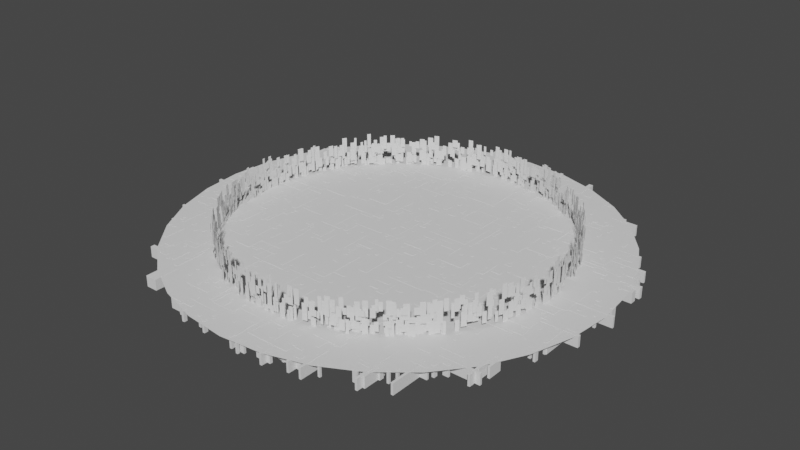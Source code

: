 # Source: Stage.blend  (saved by Blender 3.6.11; exported with 4.5.12 LTS)
import bpy
from mathutils import Matrix  # noqa: F401  (used for matrix-valued properties, if any)

bpy.ops.wm.read_factory_settings(use_empty=True)
scene = bpy.context.scene
scene.name = 'Scene'

# ---- collections
col_collection = bpy.data.collections.new('Collection'); scene.collection.children.link(col_collection)

# ---- node groups
ng_geometry_nodes = bpy.data.node_groups.new('Geometry Nodes', 'GeometryNodeTree')
_s = ng_geometry_nodes.interface.new_socket(name='Geometry', in_out='OUTPUT', socket_type='NodeSocketGeometry')
_s = ng_geometry_nodes.interface.new_socket(name='Geometry', in_out='INPUT', socket_type='NodeSocketGeometry')
ng_geometry_nodes.is_modifier = True
_N = ng_geometry_nodes.nodes; _L = ng_geometry_nodes.links
n0 = _N.new('NodeGroupInput'); n0.name = 'Group Input'; n0.location = (232, -503)
n1 = _N.new('GeometryNodeDistributePointsOnFaces'); n1.name = 'Distribute Points on Faces'; n1.location = (213, -290)
n1.inputs[4].default_value = 0.2
n1.inputs[6].default_value = 73
n2 = _N.new('GeometryNodeMeshCircle'); n2.name = 'Mesh Circle'; n2.location = (0, -135)
n2.fill_type = 'NGON'
n2.inputs[1].default_value = 40.0
n3 = _N.new('GeometryNodeJoinGeometry'); n3.name = 'Join Geometry.001'; n3.location = (957, -135)
n4 = _N.new('NodeGroupOutput'); n4.name = 'Group Output'; n4.location = (1112, -135)
n5 = _N.new('GeometryNodeRealizeInstances'); n5.name = 'Realize Instances.001'; n5.location = (899, -425)
n6 = _N.new('GeometryNodeInstanceOnPoints'); n6.name = 'Instance on Points.001'; n6.location = (459, -387)
n7 = _N.new('GeometryNodeTranslateInstances'); n7.name = 'Translate Instances'; n7.location = (711, -619)
n8 = _N.new('FunctionNodeRandomValue'); n8.name = 'Random Value'; n8.location = (271, -909)
n8.inputs[2].default_value = -0.99
n8.inputs[3].default_value = -0.95
n9 = _N.new('ShaderNodeCombineXYZ'); n9.name = 'Combine XYZ'; n9.location = (464, -909)
n10 = _N.new('ShaderNodeCombineXYZ'); n10.name = 'Combine XYZ.001'; n10.location = (247, -599)
n10.inputs[2].default_value = 1.0
n11 = _N.new('FunctionNodeRandomValue'); n11.name = 'Random Value.001'; n11.location = (-387, -599)
n11.inputs[8].default_value = 606
n12 = _N.new('FunctionNodeRandomValue'); n12.name = 'Random Value.002'; n12.location = (-387, -773)
n12.inputs[8].default_value = 441
n13 = _N.new('ShaderNodeMath'); n13.name = 'Math'; n13.location = (-193, -599)
n13.operation = 'POWER'
n13.inputs[1].default_value = 8.0
n14 = _N.new('ShaderNodeMapRange'); n14.name = 'Map Range'; n14.location = (19, -580)
n14.inputs[3].default_value = 0.2
n14.inputs[4].default_value = 4.0
n15 = _N.new('ShaderNodeMapRange'); n15.name = 'Map Range.001'; n15.location = (19, -851)
n15.inputs[3].default_value = 0.2
n15.inputs[4].default_value = 4.0
n16 = _N.new('ShaderNodeMath'); n16.name = 'Math.001'; n16.location = (-193, -773)
n16.operation = 'POWER'
n16.inputs[1].default_value = 8.0
_L.new(n2.outputs[0], n1.inputs[0])
_L.new(n0.outputs[0], n6.inputs[2])
_L.new(n1.outputs[0], n6.inputs[0])
_L.new(n7.outputs[0], n5.inputs[0])
_L.new(n5.outputs[0], n3.inputs[0])
_L.new(n2.outputs[0], n3.inputs[0])
_L.new(n3.outputs[0], n4.inputs[0])
_L.new(n6.outputs[0], n7.inputs[0])
_L.new(n9.outputs[0], n7.inputs[2])
_L.new(n8.outputs[1], n9.inputs[2])
_L.new(n11.outputs[1], n13.inputs[0])
_L.new(n10.outputs[0], n6.inputs[6])
_L.new(n12.outputs[1], n16.inputs[0])
_L.new(n13.outputs[0], n14.inputs[0])
_L.new(n14.outputs[0], n10.inputs[0])
_L.new(n16.outputs[0], n15.inputs[0])
_L.new(n15.outputs[0], n10.inputs[1])
n4.is_active_output = True
ng_geometry_nodes_004 = bpy.data.node_groups.new('Geometry Nodes.004', 'GeometryNodeTree')
_s = ng_geometry_nodes_004.interface.new_socket(name='Geometry', in_out='OUTPUT', socket_type='NodeSocketGeometry')
_s = ng_geometry_nodes_004.interface.new_socket(name='Geometry', in_out='INPUT', socket_type='NodeSocketGeometry')
ng_geometry_nodes_004.is_modifier = True
_N = ng_geometry_nodes_004.nodes; _L = ng_geometry_nodes_004.links
n0 = _N.new('GeometryNodeRealizeInstances'); n0.name = 'Realize Instances'; n0.location = (324, 0)
n0.hide = True
n1 = _N.new('NodeGroupOutput'); n1.name = 'Group Output'; n1.location = (479, 0)
n1.hide = True
n2 = _N.new('GeometryNodeMeshCube'); n2.name = 'Cube'; n2.location = (-812, 425)
n2.inputs[0].default_value = (0.02, 1.0, 1.0)
n3 = _N.new('ShaderNodeCombineXYZ'); n3.name = 'Combine XYZ'; n3.location = (-812, 193)
n3.hide = True
n4 = _N.new('GeometryNodePoints'); n4.name = 'Points'; n4.location = (-812, 619)
n4.inputs[0].default_value = 1000
n5 = _N.new('ShaderNodeCombineXYZ'); n5.name = 'Combine XYZ.003'; n5.location = (-309, -116)
n5.hide = True
n6 = _N.new('ShaderNodeCombineXYZ'); n6.name = 'Combine XYZ.001'; n6.location = (-561, 116)
n6.hide = True
n7 = _N.new('FunctionNodeRandomValue'); n7.name = 'Random Value'; n7.location = (-735, 116)
n7.inputs[2].default_value = 30.0
n7.inputs[3].default_value = 31.0
n7.inputs[8].default_value = 881
n8 = _N.new('GeometryNodeInstanceOnPoints'); n8.name = 'Instance on Points'; n8.location = (-619, 232)
n8.hide = True
n9 = _N.new('GeometryNodeTranslateInstances'); n9.name = 'Translate Instances.004'; n9.location = (-348, 155)
n9.hide = True
n10 = _N.new('GeometryNodeTranslateInstances'); n10.name = 'Translate Instances.003'; n10.location = (-116, -39)
n10.hide = True
n11 = _N.new('GeometryNodeScaleInstances'); n11.name = 'Scale Instances'; n11.location = (97, -116)
n11.hide = True
n12 = _N.new('FunctionNodeRandomValue'); n12.name = 'Random Value.005'; n12.location = (-77, -135)
n12.data_type = 'FLOAT_VECTOR'
n12.inputs[0].default_value = (0.0, 0.4, 1.0)
n12.inputs[1].default_value = (1.0, 1.0, 3.0)
n12.inputs[8].default_value = 640
n13 = _N.new('FunctionNodeRandomValue'); n13.name = 'Random Value.002'; n13.location = (-483, -77)
n13.inputs[8].default_value = 609
n14 = _N.new('ShaderNodeValue'); n14.name = 'Value'; n14.location = (-657, -97)
n14.outputs[0].default_value = 5.0
n15 = _N.new('FunctionNodeRandomValue'); n15.name = 'Random Value.001'; n15.location = (-986, 193)
n15.inputs[2].default_value = -3.142
n15.inputs[3].default_value = 3.142
n15.inputs[8].default_value = 288
_L.new(n2.outputs[0], n8.inputs[2])
_L.new(n4.outputs[0], n8.inputs[0])
_L.new(n5.outputs[0], n10.inputs[2])
_L.new(n13.outputs[1], n5.inputs[2])
_L.new(n0.outputs[0], n1.inputs[0])
_L.new(n11.outputs[0], n0.inputs[0])
_L.new(n14.outputs[0], n13.inputs[3])
_L.new(n15.outputs[1], n3.inputs[2])
_L.new(n3.outputs[0], n8.inputs[5])
_L.new(n8.outputs[0], n9.inputs[0])
_L.new(n6.outputs[0], n9.inputs[2])
_L.new(n7.outputs[1], n6.inputs[0])
_L.new(n9.outputs[0], n10.inputs[0])
_L.new(n10.outputs[0], n11.inputs[0])
_L.new(n12.outputs[0], n11.inputs[2])
n1.is_active_output = True

# ---- world
world_world = bpy.data.worlds.new('World'); scene.world = world_world
world_world.use_nodes = True; world_world.node_tree.nodes.clear()
_N = world_world.node_tree.nodes; _L = world_world.node_tree.links
n0 = _N.new('ShaderNodeOutputWorld'); n0.name = 'World Output'; n0.location = (300, 300)
n1 = _N.new('ShaderNodeBackground'); n1.name = 'Background'; n1.location = (10, 300)
n1.inputs[0].default_value = (0.05088, 0.05088, 0.05088, 1.0)
_L.new(n1.outputs[0], n0.inputs[0])
n0.is_active_output = True
world_world.color = (0.05088, 0.05088, 0.05088)
world_world.use_sun_shadow = False
world_world.sun_shadow_jitter_overblur = 0.0

# ---- meshes
me_cuube = bpy.data.meshes.new('Cuube')
me_cuube.from_pydata([(1.0, 1.0, 1.0), (1.0, 1.0, -1.0), (1.0, -1.0, 1.0), (1.0, -1.0, -1.0), (-1.0, 1.0, 1.0), (-1.0, 1.0, -1.0), (-1.0, -1.0, 1.0), (-1.0, -1.0, -1.0)], [], [(0, 4, 6, 2), (5, 1, 3, 7), (3, 2, 6, 7), (1, 0, 2, 3), (5, 4, 0, 1), (7, 6, 4, 5)])
_uv = me_cuube.uv_layers.new(name='UVMap')
_uv.uv.foreach_set('vector', [0.375, 0.0, 0.625, 0.0, 0.625, 0.25, 0.375, 0.25, 0.375, 0.25, 0.625, 0.25, 0.625, 0.5, 0.375, 0.5, 0.375, 0.5, 0.625, 0.5, 0.625, 0.75, 0.375, 0.75, 0.375, 0.75, 0.625, 0.75, 0.625, 1.0, 0.375, 1.0, 0.125, 0.5, 0.375, 0.5, 0.375, 0.75, 0.125, 0.75, 0.625, 0.5, 0.875, 0.5, 0.875, 0.75, 0.625, 0.75])
me_cuube.update()
me_plane_001 = bpy.data.meshes.new('Plane.001')
me_plane_001.from_pydata([(-1.0, -1.0, 0.0), (1.0, -1.0, 0.0), (-1.0, 1.0, 0.0), (1.0, 1.0, 0.0)], [], [(0, 1, 3, 2)])
_uv = me_plane_001.uv_layers.new(name='UVMap')
_uv.uv.foreach_set('vector', [0.0, 0.0, 1.0, 0.0, 1.0, 1.0, 0.0, 1.0])
me_plane_001.update()

# ---- objects
ob_floor = bpy.data.objects.new('Floor', me_cuube)
ob_wall = bpy.data.objects.new('Wall', me_plane_001)

# ---- transforms, parenting, visibility, modifiers, constraints
ob_floor.location = (0.0, 0.0, 0.0)
_m = ob_floor.modifiers.new('Bevel', 'BEVEL')
_m.width = 0.01
_m.width_pct = 0.01
_m = ob_floor.modifiers.new('GeometryNodes', 'NODES')
_m.node_group = ng_geometry_nodes
ob_wall.location = (0.0, 0.0, 0.0)
_m = ob_wall.modifiers.new('GeometryNodes', 'NODES')
_m.node_group = ng_geometry_nodes_004

# ---- collection membership
col_collection.objects.link(ob_floor)
col_collection.objects.link(ob_wall)

# ---- scene / render settings (as saved in the file)
scene.frame_start = 1; scene.frame_end = 250; scene.frame_set(19)
scene.render.engine = 'CYCLES'
scene.cycles.sampling_pattern = 'TABULATED_SOBOL'
scene.cycles.bake_type = 'NORMAL'
scene.view_settings.view_transform = 'Filmic'
bpy.context.view_layer.update()

# ---- added for rendering (the .blend has no active camera and no usable light): camera, sun
cam_auto = bpy.data.cameras.new('AutoCamera')
cam_auto.lens = 50.0
cam_auto.sensor_width = 36.0
cam_auto.clip_end = 1862.4
ob_auto_camera = bpy.data.objects.new('AutoCamera', cam_auto)
scene.collection.objects.link(ob_auto_camera)
ob_auto_camera.location = (106.335, -127.114, 87.1158)
ob_auto_camera.rotation_euler = (1.09748, -7.21219e-08, 0.694738)
scene.camera = ob_auto_camera
light_auto_sun = bpy.data.lights.new('AutoSun', 'SUN')
light_auto_sun.energy = 3.0
light_auto_sun.angle = 0.0523599
ob_auto_sun = bpy.data.objects.new('AutoSun', light_auto_sun)
scene.collection.objects.link(ob_auto_sun)
ob_auto_sun.rotation_euler = (0.872665, 0.174533, 0.523599)
bpy.context.view_layer.update()
